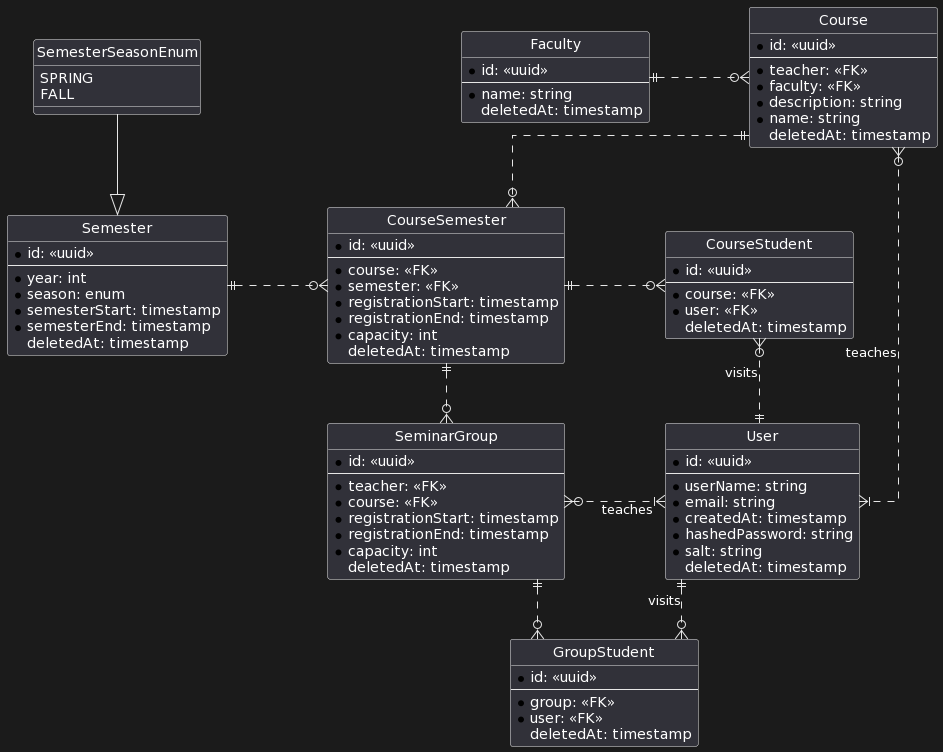

The diagram above was rendered by PlantUML. Its source (embedded in the PNG):
@startuml
hide circle
skinparam Linetype ortho
skinparam Ranksep 60
skinparam Nodesep 100

entity User {
    * id: <<uuid>>
    ---
    * userName: string
    * email: string
    * createdAt: timestamp
    * hashedPassword: string
    * salt: string
    deletedAt: timestamp
}

entity Course{
    * id: <<uuid>>
    ---
    * teacher: <<FK>>
    * faculty: <<FK>>
    * description: string
    * name: string
    deletedAt: timestamp
}

entity SeminarGroup {
    * id: <<uuid>>
    ---
    * teacher: <<FK>>
    * course: <<FK>>
    * registrationStart: timestamp
    * registrationEnd: timestamp
    * capacity: int
    deletedAt: timestamp
}

entity Semester {
    * id: <<uuid>>
    ---
    * year: int
    * season: enum
    * semesterStart: timestamp
    * semesterEnd: timestamp
    deletedAt: timestamp
}

entity Faculty {
    * id: <<uuid>>
    ---
    * name: string
    deletedAt: timestamp
}

entity CourseSemester {
    * id: <<uuid>>
    ---
    * course: <<FK>>
    * semester: <<FK>>
    * registrationStart: timestamp
    * registrationEnd: timestamp
    * capacity: int
    deletedAt: timestamp
}

entity CourseStudent {
    * id: <<uuid>>
    ---
    * course: <<FK>>
    * user: <<FK>>
    deletedAt: timestamp
}

entity GroupStudent {
    * id: <<uuid>>
    ---
    * group: <<FK>>
    * user: <<FK>>
    deletedAt: timestamp
}

Enum SemesterSeasonEnum {
    SPRING
    FALL
}


User ||..o{ GroupStudent: visits
SeminarGroup ||.r.o{ GroupStudent

User ||.u.o{ CourseStudent: visits
CourseSemester ||.r.o{ CourseStudent

Faculty ||.r.o{ Course
CourseSemester||..o{ SeminarGroup


Course ||..o{ CourseSemester
Semester||.r.o{ CourseSemester

User }|.l.o{ Course: teaches
User }|.l.o{ SeminarGroup: teaches

Semester <|-u- SemesterSeasonEnum
@enduml